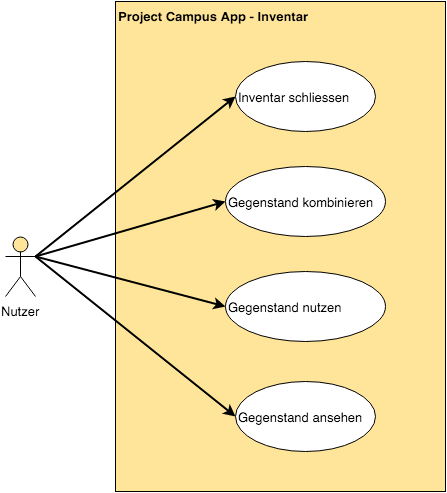

The diagram above was exported from draw.io. Its source (the exported page's mxGraphModel, read from the mxfile embedded in the PNG):
<mxGraphModel dx="923" dy="586" grid="1" gridSize="10" guides="1" tooltips="1" connect="1" arrows="1" fold="1" page="1" pageScale="1" pageWidth="1169" pageHeight="826" background="#ffffff" math="0" shadow="0">
  <root>
    <mxCell id="0" />
    <mxCell id="1" parent="0" />
    <mxCell id="3" value="&lt;div style=&quot;text-align: center&quot;&gt;&lt;span style=&quot;line-height: 1.2&quot;&gt;Nutzer&lt;/span&gt;&lt;/div&gt;" style="shape=umlActor;verticalLabelPosition=bottom;labelBackgroundColor=#ffffff;verticalAlign=top;html=1;rounded=0;shadow=0;glass=0;comic=0;strokeColor=#000000;strokeWidth=1;fillColor=#FFE599;gradientColor=none;fontSize=13;fontColor=#000000;align=center;" vertex="1" parent="1">
      <mxGeometry x="130" y="285" width="30" height="60" as="geometry" />
    </mxCell>
    <mxCell id="4" value="Project Campus App - Inventar" style="whiteSpace=wrap;html=1;rounded=0;shadow=0;glass=0;comic=0;labelBackgroundColor=none;strokeColor=#000000;strokeWidth=1;fillColor=#FFE599;gradientColor=none;fontSize=13;fontColor=#000000;align=left;verticalAlign=top;fontStyle=1" vertex="1" parent="1">
      <mxGeometry x="240" y="50" width="330" height="490" as="geometry" />
    </mxCell>
    <mxCell id="9" style="edgeStyle=orthogonalEdgeStyle;rounded=0;comic=0;html=1;exitX=0.5;exitY=1;labelBackgroundColor=none;startArrow=classicThin;startFill=1;endArrow=none;endFill=0;jettySize=auto;orthogonalLoop=1;strokeWidth=2;fontSize=13;fontColor=#000000;align=left;" edge="1" parent="1">
      <mxGeometry x="400" y="160" as="geometry">
        <mxPoint x="400" y="160" as="sourcePoint" />
        <mxPoint x="400" y="160" as="targetPoint" />
      </mxGeometry>
    </mxCell>
    <mxCell id="10" value="Inventar schliessen" style="ellipse;whiteSpace=wrap;html=1;rounded=0;shadow=0;glass=0;comic=0;labelBackgroundColor=none;strokeColor=#000000;strokeWidth=1;fillColor=#ffffff;fontSize=13;fontColor=#000000;align=left;" vertex="1" parent="1">
      <mxGeometry x="360" y="110" width="140" height="70" as="geometry" />
    </mxCell>
    <mxCell id="11" value="" style="endArrow=classic;html=1;labelBackgroundColor=none;strokeWidth=2;fontSize=13;fontColor=#000000;align=left;entryX=0;entryY=0.5;exitX=1;exitY=0.3333333333333333;exitPerimeter=0;" edge="1" source="3" target="10" parent="1">
      <mxGeometry x="160" y="285" width="50" height="50" as="geometry">
        <mxPoint x="200" y="320" as="sourcePoint" />
        <mxPoint x="60" y="10" as="targetPoint" />
      </mxGeometry>
    </mxCell>
    <mxCell id="14" value="Gegenstand kombinieren" style="ellipse;whiteSpace=wrap;html=1;rounded=0;shadow=0;glass=0;comic=0;labelBackgroundColor=none;strokeColor=#000000;strokeWidth=1;fillColor=#ffffff;fontSize=13;fontColor=#000000;align=left;" vertex="1" parent="1">
      <mxGeometry x="350" y="215" width="160" height="70" as="geometry" />
    </mxCell>
    <mxCell id="17" value="" style="endArrow=classic;html=1;labelBackgroundColor=none;strokeWidth=2;fontSize=13;fontColor=#000000;align=left;exitX=1;exitY=0.3333333333333333;exitPerimeter=0;entryX=0;entryY=0.5;" edge="1" parent="1" source="3" target="14">
      <mxGeometry width="50" height="50" relative="1" as="geometry">
        <mxPoint x="160" y="300" as="sourcePoint" />
        <mxPoint x="60" y="10" as="targetPoint" />
      </mxGeometry>
    </mxCell>
    <mxCell id="18" value="Gegenstand nutzen" style="ellipse;whiteSpace=wrap;html=1;rounded=0;shadow=0;glass=0;comic=0;labelBackgroundColor=none;strokeColor=#000000;strokeWidth=1;fillColor=#ffffff;fontSize=13;fontColor=#000000;align=left;" vertex="1" parent="1">
      <mxGeometry x="350" y="320" width="160" height="70" as="geometry" />
    </mxCell>
    <mxCell id="19" value="" style="endArrow=classic;html=1;labelBackgroundColor=none;strokeWidth=2;fontSize=13;fontColor=#000000;align=left;exitX=1;exitY=0.3333333333333333;exitPerimeter=0;entryX=0;entryY=0.5;" edge="1" parent="1" source="3" target="18">
      <mxGeometry width="50" height="50" relative="1" as="geometry">
        <mxPoint x="10" y="60" as="sourcePoint" />
        <mxPoint x="60" y="10" as="targetPoint" />
      </mxGeometry>
    </mxCell>
    <mxCell id="20" value="Gegenstand&lt;span style=&quot;line-height: 1.2&quot;&gt;&amp;nbsp;ansehen&lt;/span&gt;" style="ellipse;whiteSpace=wrap;html=1;rounded=0;shadow=0;glass=0;comic=0;labelBackgroundColor=none;strokeColor=#000000;strokeWidth=1;fillColor=#ffffff;fontSize=13;fontColor=#000000;align=left;" vertex="1" parent="1">
      <mxGeometry x="360" y="430" width="140" height="70" as="geometry" />
    </mxCell>
    <mxCell id="21" value="" style="endArrow=classic;html=1;labelBackgroundColor=none;strokeWidth=2;fontSize=13;fontColor=#000000;align=left;exitX=1;exitY=0.3333333333333333;exitPerimeter=0;entryX=0;entryY=0.5;" edge="1" parent="1" source="3" target="20">
      <mxGeometry width="50" height="50" relative="1" as="geometry">
        <mxPoint x="10" y="60" as="sourcePoint" />
        <mxPoint x="60" y="10" as="targetPoint" />
      </mxGeometry>
    </mxCell>
  </root>
</mxGraphModel>